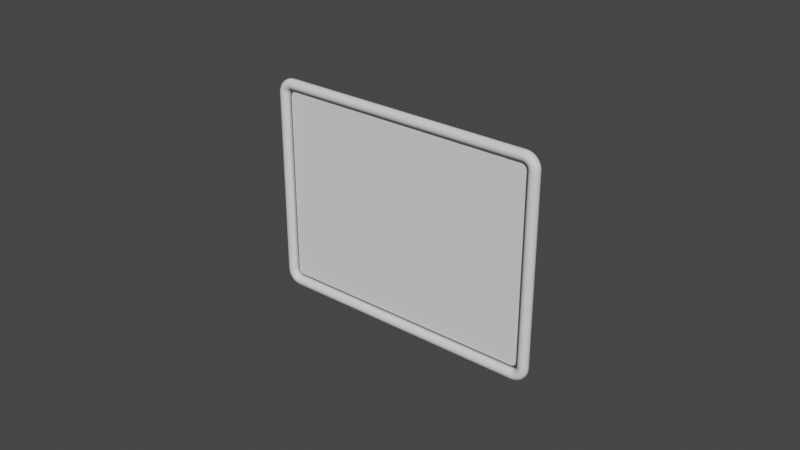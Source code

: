 # Source: Frame.blend  (saved by Blender 2.91.10; exported with 4.5.12 LTS)
import bpy
from mathutils import Matrix  # noqa: F401  (used for matrix-valued properties, if any)

bpy.ops.wm.read_factory_settings(use_empty=True)
scene = bpy.context.scene
scene.name = 'Scene'

# ---- collections
col_billboard = bpy.data.collections.new('billboard'); scene.collection.children.link(col_billboard)

# ---- world
world_world = bpy.data.worlds.new('World'); scene.world = world_world
world_world.use_nodes = True; world_world.node_tree.nodes.clear()
_N = world_world.node_tree.nodes; _L = world_world.node_tree.links
n0 = _N.new('ShaderNodeOutputWorld'); n0.name = 'World Output'; n0.location = (300, 300)
n1 = _N.new('ShaderNodeBackground'); n1.name = 'Background'; n1.location = (10, 300)
n1.inputs[0].default_value = (0.05088, 0.05088, 0.05088, 1.0)
_L.new(n1.outputs[0], n0.inputs[0])
n0.is_active_output = True
world_world.color = (0.05088, 0.05088, 0.05088)
world_world.use_sun_shadow = False
world_world.sun_shadow_jitter_overblur = 0.0

# ---- meshes
me_curve_004 = bpy.data.meshes.new('Curve.004')
me_curve_004.from_pydata([(1.542, -1.078, -4.439e-09), (1.542, -1.037, -4.402e-09), (1.542, -0.9198, -4.328e-09), (1.542, -0.7424, -4.254e-09), (1.542, -0.5199, -4.18e-09), (1.542, -0.2674, -4.107e-09), (1.542, 2.384e-07, -4.033e-09), (1.542, 0.2674, -3.959e-09), (1.542, 0.5199, -3.885e-09), (1.542, 0.7424, -3.811e-09), (1.542, 0.9198, -3.738e-09), (1.542, 1.037, -3.664e-09), (1.542, 1.078, -3.566e-09), (1.541, 1.088, -3.333e-09), (1.54, 1.096, -3.449e-09), (1.537, 1.104, -5.312e-09), (1.534, 1.111, -4.381e-09), (1.529, 1.118, -3.449e-09), (1.524, 1.124, -4.381e-09), (1.518, 1.129, -5.312e-09), (1.511, 1.133, -8.106e-09), (1.504, 1.137, -6.243e-09), (1.497, 1.139, -6.243e-09), (1.489, 1.141, -4.381e-09), (1.478, 1.142, -2.518e-09), (1.422, 1.142, -1.587e-09), (1.261, 1.142, -1.587e-09), (1.018, 1.142, -1.587e-09), (0.7126, 1.142, -1.587e-09), (0.3666, 1.142, -1.587e-09), (-4.53e-06, 1.142, -1.587e-09), (-0.3666, 1.142, -1.587e-09), (-0.7126, 1.142, -1.587e-09), (-1.018, 1.142, -1.587e-09), (-1.261, 1.142, -1.587e-09), (-1.422, 1.142, -1.587e-09), (-1.478, 1.142, -1.587e-09), (-1.489, 1.141, -2.518e-09), (-1.497, 1.139, -2.518e-09), (-1.504, 1.137, -1.587e-09), (-1.511, 1.133, -1.587e-09), (-1.518, 1.129, -1.587e-09), (-1.524, 1.124, -1.587e-09), (-1.529, 1.118, 2.759e-10), (-1.534, 1.111, 7.416e-10), (-1.537, 1.104, 1.673e-09), (-1.54, 1.096, 2.604e-09), (-1.541, 1.088, 2.604e-09), (-1.542, 1.078, 2.43e-09), (-1.542, 1.037, 2.508e-09), (-1.542, 0.9198, 2.582e-09), (-1.542, 0.7424, 2.656e-09), (-1.542, 0.5199, 2.729e-09), (-1.542, 0.2674, 2.803e-09), (-1.542, -1.192e-07, 2.877e-09), (-1.542, -0.2674, 2.951e-09), (-1.542, -0.5199, 3.025e-09), (-1.542, -0.7424, 3.098e-09), (-1.542, -0.9198, 3.172e-09), (-1.542, -1.037, 3.246e-09), (-1.542, -1.078, 3.303e-09), (-1.541, -1.088, 3.885e-09), (-1.54, -1.096, 3.768e-09), (-1.537, -1.104, 4.933e-09), (-1.534, -1.111, 4.001e-09), (-1.529, -1.118, 4.001e-09), (-1.524, -1.124, 4.933e-09), (-1.518, -1.129, 3.07e-09), (-1.511, -1.133, -1.587e-09), (-1.504, -1.137, 3.07e-09), (-1.497, -1.139, 2.139e-09), (-1.489, -1.141, 2.759e-10), (-1.478, -1.142, 2.759e-10), (-1.422, -1.142, 2.139e-09), (-1.261, -1.142, 2.139e-09), (-1.018, -1.142, 2.139e-09), (-0.7126, -1.142, 2.139e-09), (-0.3666, -1.142, 2.139e-09), (-5.007e-06, -1.142, 2.139e-09), (0.3666, -1.142, 2.139e-09), (0.7126, -1.142, 2.139e-09), (1.018, -1.142, 2.139e-09), (1.261, -1.142, 2.139e-09), (1.422, -1.142, 2.139e-09), (1.478, -1.142, -1.587e-09), (1.489, -1.141, -2.518e-09), (1.497, -1.139, 4.001e-09), (1.504, -1.137, 2.139e-09), (1.511, -1.133, 6.795e-09), (1.518, -1.129, -3.449e-09), (1.524, -1.124, -6.554e-10), (1.529, -1.118, 2.759e-10), (1.534, -1.111, -1.587e-09), (1.537, -1.104, 1.207e-09), (1.54, -1.096, 1.44e-09), (1.541, -1.088, 1.556e-09)], [], [(35, 36, 49), (22, 23, 21), (34, 35, 50), (33, 34, 51), (32, 33, 52), (31, 32, 53), (38, 39, 37), (78, 31, 77), (65, 66, 61), (28, 8, 27), (23, 20, 21), (23, 13, 18), (71, 68, 69), (50, 35, 49), (10, 26, 9), (52, 33, 51), (16, 17, 13), (49, 36, 48), (17, 18, 13), (81, 4, 80), (15, 16, 13), (95, 0, 85), (14, 15, 13), (48, 36, 37), (39, 40, 37), (24, 11, 12), (71, 69, 70), (46, 47, 45), (41, 42, 37), (25, 11, 24), (61, 71, 60), (24, 12, 23), (47, 43, 44), (23, 12, 13), (9, 26, 27), (63, 61, 62), (51, 34, 50), (40, 41, 37), (27, 8, 9), (54, 31, 53), (7, 8, 28), (53, 32, 52), (47, 37, 42), (89, 90, 85), (10, 25, 26), (28, 29, 7), (30, 31, 78), (31, 54, 77), (7, 29, 6), (87, 85, 86), (3, 4, 81), (80, 5, 79), (2, 3, 82), (30, 79, 29), (1, 2, 83), (77, 54, 55), (0, 1, 84), (79, 30, 78), (82, 3, 81), (59, 73, 58), (95, 92, 93), (95, 93, 94), (95, 91, 92), (47, 44, 45), (71, 66, 67), (60, 72, 59), (85, 0, 84), (63, 64, 61), (90, 95, 85), (64, 65, 61), (84, 1, 83), (59, 72, 73), (66, 71, 61), (88, 89, 85), (23, 18, 19), (87, 88, 85), (95, 90, 91), (23, 19, 20), (71, 67, 68), (48, 37, 47), (83, 2, 82), (57, 74, 75), (71, 72, 60), (47, 42, 43), (11, 25, 10), (56, 76, 55), (58, 73, 74), (58, 74, 57), (80, 4, 5), (79, 6, 29), (57, 75, 56), (55, 76, 77), (56, 75, 76), (79, 5, 6)])
_uv = me_curve_004.uv_layers.new(name='UVMap')
_uv.uv.foreach_set('vector', [0.0, 0.0, 0.0, 0.0, 0.0, 0.0, 0.0, 0.0, 0.0, 0.0, 0.0, 0.0, 0.0, 0.0, 0.0, 0.0, 0.0, 0.0, 0.0, 0.0, 0.0, 0.0, 0.0, 0.0, 0.0, 0.0, 0.0, 0.0, 0.0, 0.0, 0.0, 0.0, 0.0, 0.0, 0.0, 0.0, 0.0, 0.0, 0.0, 0.0, 0.0, 0.0, 0.0, 0.0, 0.0, 0.0, 0.0, 0.0, 0.0, 0.0, 0.0, 0.0, 0.0, 0.0, 0.0, 0.0, 0.0, 0.0, 0.0, 0.0, 0.0, 0.0, 0.0, 0.0, 0.0, 0.0, 0.0, 0.0, 0.0, 0.0, 0.0, 0.0, 0.0, 0.0, 0.0, 0.0, 0.0, 0.0, 0.0, 0.0, 0.0, 0.0, 0.0, 0.0, 0.0, 0.0, 0.0, 0.0, 0.0, 0.0, 0.0, 0.0, 0.0, 0.0, 0.0, 0.0, 0.0, 0.0, 0.0, 0.0, 0.0, 0.0, 0.0, 0.0, 0.0, 0.0, 0.0, 0.0, 0.0, 0.0, 0.0, 0.0, 0.0, 0.0, 0.0, 0.0, 0.0, 0.0, 0.0, 0.0, 0.0, 0.0, 0.0, 0.0, 0.0, 0.0, 0.0, 0.0, 0.0, 0.0, 0.0, 0.0, 0.0, 0.0, 0.0, 0.0, 0.0, 0.0, 0.0, 0.0, 0.0, 0.0, 0.0, 0.0, 0.0, 0.0, 0.0, 0.0, 0.0, 0.0, 0.0, 0.0, 0.0, 0.0, 0.0, 0.0, 0.0, 0.0, 0.0, 0.0, 0.0, 0.0, 0.0, 0.0, 0.0, 0.0, 0.0, 0.0, 0.0, 0.0, 0.0, 0.0, 0.0, 0.0, 0.0, 0.0, 0.0, 0.0, 0.0, 0.0, 0.0, 0.0, 0.0, 0.0, 0.0, 0.0, 0.0, 0.0, 0.0, 0.0, 0.0, 0.0, 0.0, 0.0, 0.0, 0.0, 0.0, 0.0, 0.0, 0.0, 0.0, 0.0, 0.0, 0.0, 0.0, 0.0, 0.0, 0.0, 0.0, 0.0, 0.0, 0.0, 0.0, 0.0, 0.0, 0.0, 0.0, 0.0, 0.0, 0.0, 0.0, 0.0, 0.0, 0.0, 0.0, 0.0, 0.0, 0.0, 0.0, 0.0, 0.0, 0.0, 0.0, 0.0, 0.0, 0.0, 0.0, 0.0, 0.0, 0.0, 0.0, 0.0, 0.0, 0.0, 0.0, 0.0, 0.0, 0.0, 0.0, 0.0, 0.0, 0.0, 0.0, 0.0, 0.0, 0.0, 0.0, 0.0, 0.0, 0.0, 0.0, 0.0, 0.0, 0.0, 0.0, 0.0, 0.0, 0.0, 0.0, 0.0, 0.0, 0.0, 0.0, 0.0, 0.0, 0.0, 0.0, 0.0, 0.0, 0.0, 0.0, 0.0, 0.0, 0.0, 0.0, 0.0, 0.0, 0.0, 0.0, 0.0, 0.0, 0.0, 0.0, 0.0, 0.0, 0.0, 0.0, 0.0, 0.0, 0.0, 0.0, 0.0, 0.0, 0.0, 0.0, 0.0, 0.0, 0.0, 0.0, 0.0, 0.0, 0.0, 0.0, 0.0, 0.0, 0.0, 0.0, 0.0, 0.0, 0.0, 0.0, 0.0, 0.0, 0.0, 0.0, 0.0, 0.0, 0.0, 0.0, 0.0, 0.0, 0.0, 0.0, 0.0, 0.0, 0.0, 0.0, 0.0, 0.0, 0.0, 0.0, 0.0, 0.0, 0.0, 0.0, 0.0, 0.0, 0.0, 0.0, 0.0, 0.0, 0.0, 0.0, 0.0, 0.0, 0.0, 0.0, 0.0, 0.0, 0.0, 0.0, 0.0, 0.0, 0.0, 0.0, 0.0, 0.0, 0.0, 0.0, 0.0, 0.0, 0.0, 0.0, 0.0, 0.0, 0.0, 0.0, 0.0, 0.0, 0.0, 0.0, 0.0, 0.0, 0.0, 0.0, 0.0, 0.0, 0.0, 0.0, 0.0, 0.0, 0.0, 0.0, 0.0, 0.0, 0.0, 0.0, 0.0, 0.0, 0.0, 0.0, 0.0, 0.0, 0.0, 0.0, 0.0, 0.0, 0.0, 0.0, 0.0, 0.0, 0.0, 0.0, 0.0, 0.0, 0.0, 0.0, 0.0, 0.0, 0.0, 0.0, 0.0, 0.0, 0.0, 0.0, 0.0, 0.0, 0.0, 0.0, 0.0, 0.0, 0.0, 0.0, 0.0, 0.0, 0.0, 0.0, 0.0, 0.0, 0.0, 0.0, 0.0, 0.0, 0.0, 0.0, 0.0, 0.0, 0.0, 0.0, 0.0, 0.0, 0.0, 0.0, 0.0, 0.0, 0.0, 0.0, 0.0, 0.0, 0.0, 0.0, 0.0, 0.0, 0.0, 0.0, 0.0, 0.0, 0.0, 0.0, 0.0, 0.0, 0.0, 0.0, 0.0, 0.0, 0.0, 0.0, 0.0, 0.0, 0.0, 0.0, 0.0, 0.0, 0.0, 0.0, 0.0, 0.0, 0.0, 0.0, 0.0, 0.0, 0.0, 0.0, 0.0, 0.0, 0.0, 0.0, 0.0, 0.0, 0.0, 0.0, 0.0, 0.0, 0.0, 0.0, 0.0, 0.0, 0.0, 0.0, 0.0, 0.0, 0.0, 0.0, 0.0, 0.0, 0.0, 0.0, 0.0, 0.0, 0.0, 0.0, 0.0, 0.0, 0.0, 0.0, 0.0, 0.0, 0.0, 0.0, 0.0, 0.0, 0.0, 0.0, 0.0, 0.0, 0.0, 0.0, 0.0, 0.0, 0.0, 0.0, 0.0, 0.0, 0.0, 0.0, 0.0, 0.0, 0.0, 0.0, 0.0, 0.0, 0.0, 0.0, 0.0, 0.0, 0.0, 0.0, 0.0, 0.0, 0.0, 0.0, 0.0, 0.0, 0.0])
me_curve_004.use_remesh_fix_poles = True
me_curve_004.use_remesh_preserve_attributes = False
me_curve_004.use_mirror_vertex_groups = False
me_curve_004.update()

# ---- curves / text
cu_beziercircle_001 = bpy.data.curves.new('BezierCircle.001', 'CURVE')
cu_beziercircle_001.dimensions = '3D'
_sp = cu_beziercircle_001.splines.new('BEZIER'); _sp.bezier_points.add(3)
_sp.bezier_points.foreach_set('co', [-1.0, 0.0, 0.0, 0.0, 1.0, 0.0, 1.0, 0.0, 0.0, 0.0, -1.0, 0.0])
_sp.bezier_points.foreach_set('handle_left', [-1.0, -0.5521, 0.0, -0.5521, 1.0, 0.0, 1.0, 0.5521, 0.0, 0.5521, -1.0, 0.0])
_sp.bezier_points.foreach_set('handle_right', [-1.0, 0.5521, 0.0, 0.5521, 1.0, 0.0, 1.0, -0.5521, 0.0, -0.5521, -1.0, 0.0])
for _p, _l, _r in zip(_sp.bezier_points, ['AUTO', 'AUTO', 'AUTO', 'AUTO'], ['AUTO', 'AUTO', 'AUTO', 'AUTO']): _p.handle_left_type = _l; _p.handle_right_type = _r
_sp.order_u = 0
_sp.order_v = 0
_sp.use_cyclic_u = True
cu_beziercircle_001.use_path = True
cu_beziercircle_001.use_path_clamp = True
cu_beziercircle_001.fill_mode = 'FULL'
cu_curve_002 = bpy.data.curves.new('Curve.002', 'CURVE')
cu_curve_002.dimensions = '3D'
_sp = cu_curve_002.splines.new('BEZIER'); _sp.bezier_points.add(7)
_sp.bezier_points.foreach_set('co', [3.2, 2.28, 0.0, 3.08, 2.4, 0.0, 0.12, 2.4, 0.0, 2.068e-06, 2.28, 0.0, 2.068e-06, 0.12, 0.0, 0.12, 2.265e-05, 0.0, 3.08, 2.265e-05, 0.0, 3.2, 0.12, 0.0])
_sp.bezier_points.foreach_set('handle_left', [3.2, 2.28, 0.0, 3.146, 2.4, 0.0, 0.12, 2.4, 0.0, 2.068e-06, 2.346, 0.0, 2.068e-06, 0.12, 0.0, 0.05377, 2.265e-05, 0.0, 3.08, 2.265e-05, 0.0, 3.2, 0.05378, 0.0])
_sp.bezier_points.foreach_set('handle_right', [3.2, 2.346, 0.0, 3.08, 2.4, 0.0, 0.05377, 2.4, 0.0, 2.068e-06, 2.28, 0.0, 2.068e-06, 0.05378, 0.0, 0.12, 2.265e-05, 0.0, 3.146, 2.265e-05, 0.0, 3.2, 0.12, 0.0])
_sp.use_cyclic_u = True
cu_curve_002.use_path_clamp = True
cu_curve_002.bevel_mode = 'OBJECT'
cu_curve_002.fill_mode = 'FULL'

# ---- objects
ob_beziercircle = bpy.data.objects.new('BezierCircle', cu_beziercircle_001)
ob_frame = bpy.data.objects.new('frame', cu_curve_002)
ob_canvas = bpy.data.objects.new('canvas', me_curve_004)

# ---- transforms, parenting, visibility, modifiers, constraints
ob_beziercircle.location = (1.6, 0.0, 0.0)
ob_beziercircle.scale = (0.0581, 0.0581, 0.0581)
ob_beziercircle.lineart.crease_threshold = 0.0
ob_frame.location = (-1.6, 0.0, -1.2)
ob_frame.rotation_euler = (1.571, 0.0, 0.0)
ob_frame.lineart.crease_threshold = 0.0
ob_canvas.location = (3.052e-05, -5.776e-08, -0.0002098)
ob_canvas.rotation_euler = (1.571, 0.0, 0.0)
ob_canvas.scale = (0.98, 0.974, 0.99)
ob_canvas.lineart.crease_threshold = 0.0
cu_curve_002.bevel_object = ob_beziercircle

# ---- collection membership
scene.collection.objects.link(ob_beziercircle)
col_billboard.objects.link(ob_frame)
col_billboard.objects.link(ob_canvas)

# ---- scene / render settings (as saved in the file)
scene.frame_start = 1; scene.frame_end = 250; scene.frame_set(1)
scene.render.engine = 'BLENDER_EEVEE_NEXT'
scene.cycles.use_denoising = False
scene.cycles.samples = 128
scene.cycles.sampling_pattern = 'TABULATED_SOBOL'
scene.cycles.use_adaptive_sampling = False
scene.cycles.use_light_tree = False
scene.view_settings.view_transform = 'Filmic'
bpy.context.view_layer.update()

# ---- added for rendering (the .blend has no active camera and no usable light): camera, sun
cam_auto = bpy.data.cameras.new('AutoCamera')
cam_auto.lens = 50.0
cam_auto.sensor_width = 36.0
cam_auto.clip_end = 1000.0
ob_auto_camera = bpy.data.objects.new('AutoCamera', cam_auto)
scene.collection.objects.link(ob_auto_camera)
ob_auto_camera.location = (6.56825, -7.88186, 5.25436)
ob_auto_camera.rotation_euler = (1.09748, -7.21219e-08, 0.694738)
scene.camera = ob_auto_camera
light_auto_sun = bpy.data.lights.new('AutoSun', 'SUN')
light_auto_sun.energy = 3.0
light_auto_sun.angle = 0.0523599
ob_auto_sun = bpy.data.objects.new('AutoSun', light_auto_sun)
scene.collection.objects.link(ob_auto_sun)
ob_auto_sun.rotation_euler = (0.872665, 0.174533, 0.523599)
bpy.context.view_layer.update()
